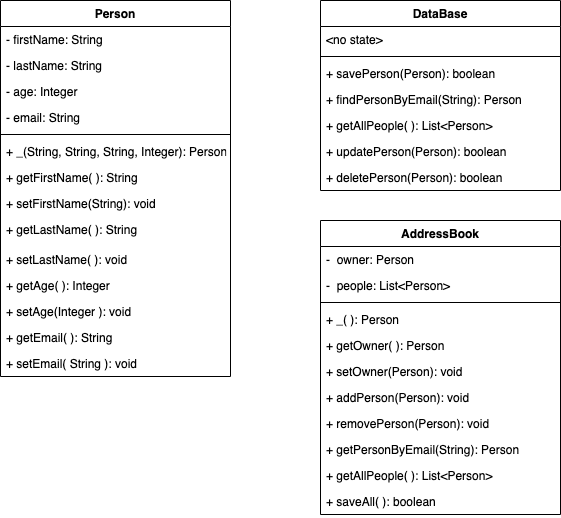

The diagram above was exported from draw.io. Its source (the exported page's mxGraphModel, read from the mxfile embedded in the PNG):
<mxGraphModel dx="1153" dy="551" grid="1" gridSize="10" guides="1" tooltips="1" connect="1" arrows="1" fold="1" page="1" pageScale="1" pageWidth="850" pageHeight="1100" math="0" shadow="0">
  <root>
    <mxCell id="0" />
    <mxCell id="1" parent="0" />
    <mxCell id="HhEvXUXoy9wpwaPccj6r-1" value="Person" style="swimlane;fontStyle=1;align=center;verticalAlign=top;childLayout=stackLayout;horizontal=1;startSize=26;horizontalStack=0;resizeParent=1;resizeParentMax=0;resizeLast=0;collapsible=1;marginBottom=0;" vertex="1" parent="1">
      <mxGeometry x="220" y="30" width="230" height="376" as="geometry" />
    </mxCell>
    <mxCell id="HhEvXUXoy9wpwaPccj6r-2" value="- firstName: String" style="text;strokeColor=none;fillColor=none;align=left;verticalAlign=top;spacingLeft=4;spacingRight=4;overflow=hidden;rotatable=0;points=[[0,0.5],[1,0.5]];portConstraint=eastwest;" vertex="1" parent="HhEvXUXoy9wpwaPccj6r-1">
      <mxGeometry y="26" width="230" height="26" as="geometry" />
    </mxCell>
    <mxCell id="HhEvXUXoy9wpwaPccj6r-5" value="- lastName: String" style="text;strokeColor=none;fillColor=none;align=left;verticalAlign=top;spacingLeft=4;spacingRight=4;overflow=hidden;rotatable=0;points=[[0,0.5],[1,0.5]];portConstraint=eastwest;" vertex="1" parent="HhEvXUXoy9wpwaPccj6r-1">
      <mxGeometry y="52" width="230" height="26" as="geometry" />
    </mxCell>
    <mxCell id="HhEvXUXoy9wpwaPccj6r-6" value="- age: Integer" style="text;strokeColor=none;fillColor=none;align=left;verticalAlign=top;spacingLeft=4;spacingRight=4;overflow=hidden;rotatable=0;points=[[0,0.5],[1,0.5]];portConstraint=eastwest;" vertex="1" parent="HhEvXUXoy9wpwaPccj6r-1">
      <mxGeometry y="78" width="230" height="26" as="geometry" />
    </mxCell>
    <mxCell id="HhEvXUXoy9wpwaPccj6r-22" value="- email: String" style="text;strokeColor=none;fillColor=none;align=left;verticalAlign=top;spacingLeft=4;spacingRight=4;overflow=hidden;rotatable=0;points=[[0,0.5],[1,0.5]];portConstraint=eastwest;" vertex="1" parent="HhEvXUXoy9wpwaPccj6r-1">
      <mxGeometry y="104" width="230" height="26" as="geometry" />
    </mxCell>
    <mxCell id="HhEvXUXoy9wpwaPccj6r-3" value="" style="line;strokeWidth=1;fillColor=none;align=left;verticalAlign=middle;spacingTop=-1;spacingLeft=3;spacingRight=3;rotatable=0;labelPosition=right;points=[];portConstraint=eastwest;" vertex="1" parent="HhEvXUXoy9wpwaPccj6r-1">
      <mxGeometry y="130" width="230" height="8" as="geometry" />
    </mxCell>
    <mxCell id="HhEvXUXoy9wpwaPccj6r-4" value="+ _(String, String, String, Integer): Person" style="text;strokeColor=none;fillColor=none;align=left;verticalAlign=top;spacingLeft=4;spacingRight=4;overflow=hidden;rotatable=0;points=[[0,0.5],[1,0.5]];portConstraint=eastwest;" vertex="1" parent="HhEvXUXoy9wpwaPccj6r-1">
      <mxGeometry y="138" width="230" height="26" as="geometry" />
    </mxCell>
    <mxCell id="HhEvXUXoy9wpwaPccj6r-7" value="+ getFirstName( ): String" style="text;strokeColor=none;fillColor=none;align=left;verticalAlign=top;spacingLeft=4;spacingRight=4;overflow=hidden;rotatable=0;points=[[0,0.5],[1,0.5]];portConstraint=eastwest;" vertex="1" parent="HhEvXUXoy9wpwaPccj6r-1">
      <mxGeometry y="164" width="230" height="26" as="geometry" />
    </mxCell>
    <mxCell id="HhEvXUXoy9wpwaPccj6r-8" value="+ setFirstName(String): void" style="text;strokeColor=none;fillColor=none;align=left;verticalAlign=top;spacingLeft=4;spacingRight=4;overflow=hidden;rotatable=0;points=[[0,0.5],[1,0.5]];portConstraint=eastwest;" vertex="1" parent="HhEvXUXoy9wpwaPccj6r-1">
      <mxGeometry y="190" width="230" height="26" as="geometry" />
    </mxCell>
    <mxCell id="HhEvXUXoy9wpwaPccj6r-9" value="+ getLastName( ): String" style="text;strokeColor=none;fillColor=none;align=left;verticalAlign=top;spacingLeft=4;spacingRight=4;overflow=hidden;rotatable=0;points=[[0,0.5],[1,0.5]];portConstraint=eastwest;" vertex="1" parent="HhEvXUXoy9wpwaPccj6r-1">
      <mxGeometry y="216" width="230" height="30" as="geometry" />
    </mxCell>
    <mxCell id="HhEvXUXoy9wpwaPccj6r-10" value="+ setLastName( ): void" style="text;strokeColor=none;fillColor=none;align=left;verticalAlign=top;spacingLeft=4;spacingRight=4;overflow=hidden;rotatable=0;points=[[0,0.5],[1,0.5]];portConstraint=eastwest;" vertex="1" parent="HhEvXUXoy9wpwaPccj6r-1">
      <mxGeometry y="246" width="230" height="26" as="geometry" />
    </mxCell>
    <mxCell id="HhEvXUXoy9wpwaPccj6r-11" value="+ getAge( ): Integer" style="text;strokeColor=none;fillColor=none;align=left;verticalAlign=top;spacingLeft=4;spacingRight=4;overflow=hidden;rotatable=0;points=[[0,0.5],[1,0.5]];portConstraint=eastwest;" vertex="1" parent="HhEvXUXoy9wpwaPccj6r-1">
      <mxGeometry y="272" width="230" height="26" as="geometry" />
    </mxCell>
    <mxCell id="HhEvXUXoy9wpwaPccj6r-12" value="+ setAge(Integer ): void" style="text;strokeColor=none;fillColor=none;align=left;verticalAlign=top;spacingLeft=4;spacingRight=4;overflow=hidden;rotatable=0;points=[[0,0.5],[1,0.5]];portConstraint=eastwest;" vertex="1" parent="HhEvXUXoy9wpwaPccj6r-1">
      <mxGeometry y="298" width="230" height="26" as="geometry" />
    </mxCell>
    <mxCell id="HhEvXUXoy9wpwaPccj6r-23" value="+ getEmail( ): String" style="text;strokeColor=none;fillColor=none;align=left;verticalAlign=top;spacingLeft=4;spacingRight=4;overflow=hidden;rotatable=0;points=[[0,0.5],[1,0.5]];portConstraint=eastwest;" vertex="1" parent="HhEvXUXoy9wpwaPccj6r-1">
      <mxGeometry y="324" width="230" height="26" as="geometry" />
    </mxCell>
    <mxCell id="HhEvXUXoy9wpwaPccj6r-24" value="+ setEmail( String ): void" style="text;strokeColor=none;fillColor=none;align=left;verticalAlign=top;spacingLeft=4;spacingRight=4;overflow=hidden;rotatable=0;points=[[0,0.5],[1,0.5]];portConstraint=eastwest;" vertex="1" parent="HhEvXUXoy9wpwaPccj6r-1">
      <mxGeometry y="350" width="230" height="26" as="geometry" />
    </mxCell>
    <mxCell id="HhEvXUXoy9wpwaPccj6r-17" value="DataBase" style="swimlane;fontStyle=1;align=center;verticalAlign=top;childLayout=stackLayout;horizontal=1;startSize=26;horizontalStack=0;resizeParent=1;resizeParentMax=0;resizeLast=0;collapsible=1;marginBottom=0;" vertex="1" parent="1">
      <mxGeometry x="540" y="30" width="240" height="190" as="geometry" />
    </mxCell>
    <mxCell id="HhEvXUXoy9wpwaPccj6r-18" value="&lt;no state&gt;" style="text;strokeColor=none;fillColor=none;align=left;verticalAlign=top;spacingLeft=4;spacingRight=4;overflow=hidden;rotatable=0;points=[[0,0.5],[1,0.5]];portConstraint=eastwest;" vertex="1" parent="HhEvXUXoy9wpwaPccj6r-17">
      <mxGeometry y="26" width="240" height="26" as="geometry" />
    </mxCell>
    <mxCell id="HhEvXUXoy9wpwaPccj6r-19" value="" style="line;strokeWidth=1;fillColor=none;align=left;verticalAlign=middle;spacingTop=-1;spacingLeft=3;spacingRight=3;rotatable=0;labelPosition=right;points=[];portConstraint=eastwest;" vertex="1" parent="HhEvXUXoy9wpwaPccj6r-17">
      <mxGeometry y="52" width="240" height="8" as="geometry" />
    </mxCell>
    <mxCell id="HhEvXUXoy9wpwaPccj6r-20" value="+ savePerson(Person): boolean" style="text;strokeColor=none;fillColor=none;align=left;verticalAlign=top;spacingLeft=4;spacingRight=4;overflow=hidden;rotatable=0;points=[[0,0.5],[1,0.5]];portConstraint=eastwest;" vertex="1" parent="HhEvXUXoy9wpwaPccj6r-17">
      <mxGeometry y="60" width="240" height="26" as="geometry" />
    </mxCell>
    <mxCell id="HhEvXUXoy9wpwaPccj6r-21" value="+ findPersonByEmail(String): Person" style="text;strokeColor=none;fillColor=none;align=left;verticalAlign=top;spacingLeft=4;spacingRight=4;overflow=hidden;rotatable=0;points=[[0,0.5],[1,0.5]];portConstraint=eastwest;" vertex="1" parent="HhEvXUXoy9wpwaPccj6r-17">
      <mxGeometry y="86" width="240" height="26" as="geometry" />
    </mxCell>
    <mxCell id="HhEvXUXoy9wpwaPccj6r-25" value="+ getAllPeople( ): List&lt;Person&gt;" style="text;strokeColor=none;fillColor=none;align=left;verticalAlign=top;spacingLeft=4;spacingRight=4;overflow=hidden;rotatable=0;points=[[0,0.5],[1,0.5]];portConstraint=eastwest;" vertex="1" parent="HhEvXUXoy9wpwaPccj6r-17">
      <mxGeometry y="112" width="240" height="26" as="geometry" />
    </mxCell>
    <mxCell id="HhEvXUXoy9wpwaPccj6r-26" value="+ updatePerson(Person): boolean" style="text;strokeColor=none;fillColor=none;align=left;verticalAlign=top;spacingLeft=4;spacingRight=4;overflow=hidden;rotatable=0;points=[[0,0.5],[1,0.5]];portConstraint=eastwest;" vertex="1" parent="HhEvXUXoy9wpwaPccj6r-17">
      <mxGeometry y="138" width="240" height="26" as="geometry" />
    </mxCell>
    <mxCell id="HhEvXUXoy9wpwaPccj6r-27" value="+ deletePerson(Person): boolean" style="text;strokeColor=none;fillColor=none;align=left;verticalAlign=top;spacingLeft=4;spacingRight=4;overflow=hidden;rotatable=0;points=[[0,0.5],[1,0.5]];portConstraint=eastwest;" vertex="1" parent="HhEvXUXoy9wpwaPccj6r-17">
      <mxGeometry y="164" width="240" height="26" as="geometry" />
    </mxCell>
    <mxCell id="HhEvXUXoy9wpwaPccj6r-28" value="AddressBook" style="swimlane;fontStyle=1;align=center;verticalAlign=top;childLayout=stackLayout;horizontal=1;startSize=26;horizontalStack=0;resizeParent=1;resizeParentMax=0;resizeLast=0;collapsible=1;marginBottom=0;" vertex="1" parent="1">
      <mxGeometry x="540" y="250" width="240" height="294" as="geometry" />
    </mxCell>
    <mxCell id="HhEvXUXoy9wpwaPccj6r-29" value="-  owner: Person" style="text;strokeColor=none;fillColor=none;align=left;verticalAlign=top;spacingLeft=4;spacingRight=4;overflow=hidden;rotatable=0;points=[[0,0.5],[1,0.5]];portConstraint=eastwest;" vertex="1" parent="HhEvXUXoy9wpwaPccj6r-28">
      <mxGeometry y="26" width="240" height="26" as="geometry" />
    </mxCell>
    <mxCell id="HhEvXUXoy9wpwaPccj6r-32" value="-  people: List&lt;Person&gt;" style="text;strokeColor=none;fillColor=none;align=left;verticalAlign=top;spacingLeft=4;spacingRight=4;overflow=hidden;rotatable=0;points=[[0,0.5],[1,0.5]];portConstraint=eastwest;" vertex="1" parent="HhEvXUXoy9wpwaPccj6r-28">
      <mxGeometry y="52" width="240" height="26" as="geometry" />
    </mxCell>
    <mxCell id="HhEvXUXoy9wpwaPccj6r-30" value="" style="line;strokeWidth=1;fillColor=none;align=left;verticalAlign=middle;spacingTop=-1;spacingLeft=3;spacingRight=3;rotatable=0;labelPosition=right;points=[];portConstraint=eastwest;" vertex="1" parent="HhEvXUXoy9wpwaPccj6r-28">
      <mxGeometry y="78" width="240" height="8" as="geometry" />
    </mxCell>
    <mxCell id="HhEvXUXoy9wpwaPccj6r-31" value="+ _( ): Person" style="text;strokeColor=none;fillColor=none;align=left;verticalAlign=top;spacingLeft=4;spacingRight=4;overflow=hidden;rotatable=0;points=[[0,0.5],[1,0.5]];portConstraint=eastwest;" vertex="1" parent="HhEvXUXoy9wpwaPccj6r-28">
      <mxGeometry y="86" width="240" height="26" as="geometry" />
    </mxCell>
    <mxCell id="HhEvXUXoy9wpwaPccj6r-33" value="+ getOwner( ): Person" style="text;strokeColor=none;fillColor=none;align=left;verticalAlign=top;spacingLeft=4;spacingRight=4;overflow=hidden;rotatable=0;points=[[0,0.5],[1,0.5]];portConstraint=eastwest;" vertex="1" parent="HhEvXUXoy9wpwaPccj6r-28">
      <mxGeometry y="112" width="240" height="26" as="geometry" />
    </mxCell>
    <mxCell id="HhEvXUXoy9wpwaPccj6r-34" value="+ setOwner(Person): void" style="text;strokeColor=none;fillColor=none;align=left;verticalAlign=top;spacingLeft=4;spacingRight=4;overflow=hidden;rotatable=0;points=[[0,0.5],[1,0.5]];portConstraint=eastwest;" vertex="1" parent="HhEvXUXoy9wpwaPccj6r-28">
      <mxGeometry y="138" width="240" height="26" as="geometry" />
    </mxCell>
    <mxCell id="HhEvXUXoy9wpwaPccj6r-35" value="+ addPerson(Person): void" style="text;strokeColor=none;fillColor=none;align=left;verticalAlign=top;spacingLeft=4;spacingRight=4;overflow=hidden;rotatable=0;points=[[0,0.5],[1,0.5]];portConstraint=eastwest;" vertex="1" parent="HhEvXUXoy9wpwaPccj6r-28">
      <mxGeometry y="164" width="240" height="26" as="geometry" />
    </mxCell>
    <mxCell id="HhEvXUXoy9wpwaPccj6r-36" value="+ removePerson(Person): void" style="text;strokeColor=none;fillColor=none;align=left;verticalAlign=top;spacingLeft=4;spacingRight=4;overflow=hidden;rotatable=0;points=[[0,0.5],[1,0.5]];portConstraint=eastwest;" vertex="1" parent="HhEvXUXoy9wpwaPccj6r-28">
      <mxGeometry y="190" width="240" height="26" as="geometry" />
    </mxCell>
    <mxCell id="HhEvXUXoy9wpwaPccj6r-37" value="+ getPersonByEmail(String): Person" style="text;strokeColor=none;fillColor=none;align=left;verticalAlign=top;spacingLeft=4;spacingRight=4;overflow=hidden;rotatable=0;points=[[0,0.5],[1,0.5]];portConstraint=eastwest;" vertex="1" parent="HhEvXUXoy9wpwaPccj6r-28">
      <mxGeometry y="216" width="240" height="26" as="geometry" />
    </mxCell>
    <mxCell id="HhEvXUXoy9wpwaPccj6r-38" value="+ getAllPeople( ): List&lt;Person&gt;" style="text;strokeColor=none;fillColor=none;align=left;verticalAlign=top;spacingLeft=4;spacingRight=4;overflow=hidden;rotatable=0;points=[[0,0.5],[1,0.5]];portConstraint=eastwest;" vertex="1" parent="HhEvXUXoy9wpwaPccj6r-28">
      <mxGeometry y="242" width="240" height="26" as="geometry" />
    </mxCell>
    <mxCell id="HhEvXUXoy9wpwaPccj6r-39" value="+ saveAll( ): boolean" style="text;strokeColor=none;fillColor=none;align=left;verticalAlign=top;spacingLeft=4;spacingRight=4;overflow=hidden;rotatable=0;points=[[0,0.5],[1,0.5]];portConstraint=eastwest;" vertex="1" parent="HhEvXUXoy9wpwaPccj6r-28">
      <mxGeometry y="268" width="240" height="26" as="geometry" />
    </mxCell>
  </root>
</mxGraphModel>